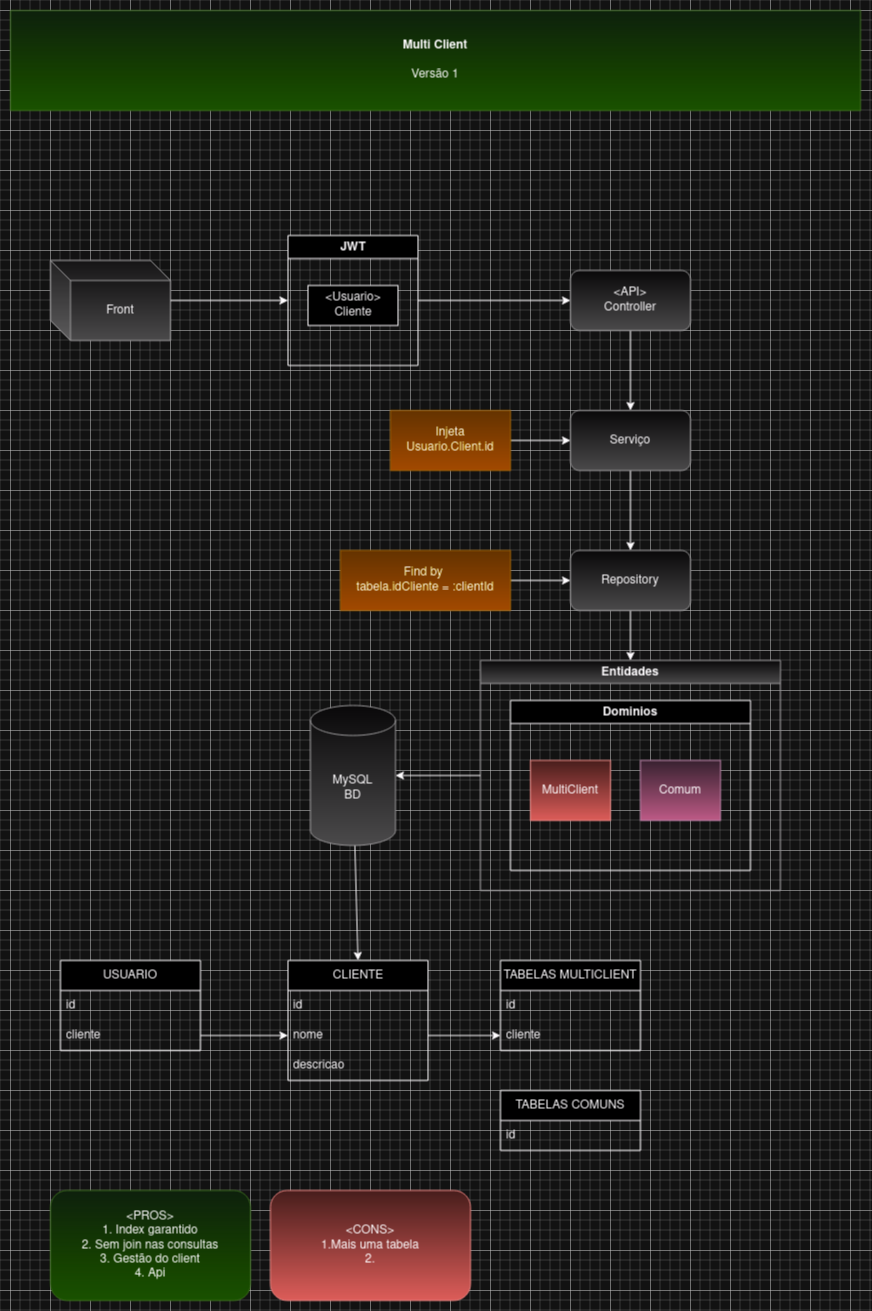

The diagram above was exported from draw.io. Its source (the exported page's mxGraphModel, read from the mxfile embedded in the PNG):
<mxGraphModel dx="955" dy="463" grid="1" gridSize="10" guides="1" tooltips="1" connect="1" arrows="1" fold="1" page="1" pageScale="1" pageWidth="850" pageHeight="1100" math="0" shadow="0">
  <root>
    <mxCell id="0" />
    <mxCell id="1" parent="0" />
    <mxCell id="Yh5xARaOkPYI-zqLpNLu-4" value="&lt;div&gt;&lt;b&gt;Multi Client&lt;/b&gt;&lt;/div&gt;&lt;br&gt;Versão 1" style="text;html=1;strokeColor=#82b366;fillColor=#d5e8d4;align=center;verticalAlign=middle;whiteSpace=wrap;rounded=0;gradientColor=#97d077;" vertex="1" parent="1">
      <mxGeometry width="850" height="100" as="geometry" />
    </mxCell>
    <mxCell id="Yh5xARaOkPYI-zqLpNLu-18" style="edgeStyle=none;rounded=0;orthogonalLoop=1;jettySize=auto;html=1;entryX=0;entryY=0.5;entryDx=0;entryDy=0;" edge="1" parent="1" source="Yh5xARaOkPYI-zqLpNLu-15" target="Yh5xARaOkPYI-zqLpNLu-13">
      <mxGeometry relative="1" as="geometry" />
    </mxCell>
    <mxCell id="Yh5xARaOkPYI-zqLpNLu-7" value="Front" style="shape=cube;whiteSpace=wrap;html=1;boundedLbl=1;backgroundOutline=1;darkOpacity=0.05;darkOpacity2=0.1;fillColor=#f5f5f5;gradientColor=#b3b3b3;strokeColor=#666666;" vertex="1" parent="1">
      <mxGeometry x="40" y="250" width="120" height="80" as="geometry" />
    </mxCell>
    <mxCell id="Yh5xARaOkPYI-zqLpNLu-19" style="edgeStyle=none;rounded=0;orthogonalLoop=1;jettySize=auto;html=1;" edge="1" parent="1" source="Yh5xARaOkPYI-zqLpNLu-13" target="Yh5xARaOkPYI-zqLpNLu-14">
      <mxGeometry relative="1" as="geometry" />
    </mxCell>
    <mxCell id="Yh5xARaOkPYI-zqLpNLu-13" value="&amp;lt;API&amp;gt;&lt;br&gt;&lt;div&gt;Controller&lt;/div&gt;" style="rounded=1;whiteSpace=wrap;html=1;fillColor=#f5f5f5;strokeColor=#666666;gradientColor=#b3b3b3;" vertex="1" parent="1">
      <mxGeometry x="560" y="260" width="120" height="60" as="geometry" />
    </mxCell>
    <mxCell id="Yh5xARaOkPYI-zqLpNLu-21" style="edgeStyle=none;rounded=0;orthogonalLoop=1;jettySize=auto;html=1;" edge="1" parent="1" source="Yh5xARaOkPYI-zqLpNLu-14" target="Yh5xARaOkPYI-zqLpNLu-20">
      <mxGeometry relative="1" as="geometry" />
    </mxCell>
    <mxCell id="Yh5xARaOkPYI-zqLpNLu-14" value="Serviço" style="rounded=1;whiteSpace=wrap;html=1;fillColor=#f5f5f5;gradientColor=#b3b3b3;strokeColor=#666666;" vertex="1" parent="1">
      <mxGeometry x="560" y="400" width="120" height="60" as="geometry" />
    </mxCell>
    <mxCell id="Yh5xARaOkPYI-zqLpNLu-27" style="edgeStyle=none;rounded=0;orthogonalLoop=1;jettySize=auto;html=1;entryX=0.5;entryY=0;entryDx=0;entryDy=0;" edge="1" parent="1" source="Yh5xARaOkPYI-zqLpNLu-20" target="Yh5xARaOkPYI-zqLpNLu-23">
      <mxGeometry relative="1" as="geometry" />
    </mxCell>
    <mxCell id="Yh5xARaOkPYI-zqLpNLu-20" value="Repository" style="rounded=1;whiteSpace=wrap;html=1;fillColor=#f5f5f5;gradientColor=#b3b3b3;strokeColor=#666666;" vertex="1" parent="1">
      <mxGeometry x="560" y="540" width="120" height="60" as="geometry" />
    </mxCell>
    <mxCell id="Yh5xARaOkPYI-zqLpNLu-54" style="edgeStyle=none;rounded=0;orthogonalLoop=1;jettySize=auto;html=1;entryX=0.5;entryY=0;entryDx=0;entryDy=0;" edge="1" parent="1" source="Yh5xARaOkPYI-zqLpNLu-22" target="Yh5xARaOkPYI-zqLpNLu-43">
      <mxGeometry relative="1" as="geometry" />
    </mxCell>
    <mxCell id="Yh5xARaOkPYI-zqLpNLu-22" value="&lt;div&gt;MySQL&lt;br&gt;&lt;/div&gt;&lt;div&gt;BD&lt;/div&gt;" style="shape=cylinder3;whiteSpace=wrap;html=1;boundedLbl=1;backgroundOutline=1;size=15;fillColor=#f5f5f5;gradientColor=#b3b3b3;strokeColor=#666666;" vertex="1" parent="1">
      <mxGeometry x="300" y="695" width="85" height="140" as="geometry" />
    </mxCell>
    <mxCell id="Yh5xARaOkPYI-zqLpNLu-23" value="Entidades" style="swimlane;whiteSpace=wrap;html=1;fillColor=#f5f5f5;gradientColor=#b3b3b3;strokeColor=#666666;" vertex="1" parent="1">
      <mxGeometry x="470" y="650" width="300" height="230" as="geometry" />
    </mxCell>
    <mxCell id="Yh5xARaOkPYI-zqLpNLu-24" value="Dominios" style="swimlane;whiteSpace=wrap;html=1;" vertex="1" parent="Yh5xARaOkPYI-zqLpNLu-23">
      <mxGeometry x="30" y="40" width="240" height="170" as="geometry" />
    </mxCell>
    <mxCell id="Yh5xARaOkPYI-zqLpNLu-25" value="MultiClient" style="rounded=0;whiteSpace=wrap;html=1;fillColor=#f8cecc;gradientColor=#ea6b66;strokeColor=#b85450;" vertex="1" parent="Yh5xARaOkPYI-zqLpNLu-24">
      <mxGeometry x="20" y="60" width="80" height="60" as="geometry" />
    </mxCell>
    <mxCell id="Yh5xARaOkPYI-zqLpNLu-26" value="Comum" style="rounded=0;whiteSpace=wrap;html=1;fillColor=#e6d0de;gradientColor=#d5739d;strokeColor=#996185;" vertex="1" parent="Yh5xARaOkPYI-zqLpNLu-24">
      <mxGeometry x="130" y="60" width="80" height="60" as="geometry" />
    </mxCell>
    <mxCell id="Yh5xARaOkPYI-zqLpNLu-28" style="edgeStyle=none;rounded=0;orthogonalLoop=1;jettySize=auto;html=1;" edge="1" parent="1" source="Yh5xARaOkPYI-zqLpNLu-23" target="Yh5xARaOkPYI-zqLpNLu-22">
      <mxGeometry relative="1" as="geometry" />
    </mxCell>
    <mxCell id="Yh5xARaOkPYI-zqLpNLu-29" value="" style="edgeStyle=none;rounded=0;orthogonalLoop=1;jettySize=auto;html=1;entryX=0;entryY=0.5;entryDx=0;entryDy=0;" edge="1" parent="1" source="Yh5xARaOkPYI-zqLpNLu-7" target="Yh5xARaOkPYI-zqLpNLu-15">
      <mxGeometry relative="1" as="geometry">
        <mxPoint x="160" y="290" as="sourcePoint" />
        <mxPoint x="560" y="290" as="targetPoint" />
      </mxGeometry>
    </mxCell>
    <mxCell id="Yh5xARaOkPYI-zqLpNLu-15" value="JWT" style="swimlane;whiteSpace=wrap;html=1;" vertex="1" parent="1">
      <mxGeometry x="277.5" y="225" width="130" height="130" as="geometry" />
    </mxCell>
    <mxCell id="Yh5xARaOkPYI-zqLpNLu-17" value="&amp;lt;Usuario&amp;gt;&lt;br&gt;&lt;div&gt;Cliente&lt;/div&gt;" style="rounded=0;whiteSpace=wrap;html=1;" vertex="1" parent="Yh5xARaOkPYI-zqLpNLu-15">
      <mxGeometry x="20" y="50" width="90" height="40" as="geometry" />
    </mxCell>
    <mxCell id="Yh5xARaOkPYI-zqLpNLu-31" style="edgeStyle=none;rounded=0;orthogonalLoop=1;jettySize=auto;html=1;" edge="1" parent="1" source="Yh5xARaOkPYI-zqLpNLu-30" target="Yh5xARaOkPYI-zqLpNLu-14">
      <mxGeometry relative="1" as="geometry" />
    </mxCell>
    <mxCell id="Yh5xARaOkPYI-zqLpNLu-30" value="Injeta Usuario.Client.id" style="rounded=0;whiteSpace=wrap;html=1;fillColor=#ffcd28;gradientColor=#ffa500;strokeColor=#d79b00;" vertex="1" parent="1">
      <mxGeometry x="380" y="400" width="120" height="60" as="geometry" />
    </mxCell>
    <mxCell id="Yh5xARaOkPYI-zqLpNLu-34" style="edgeStyle=none;rounded=0;orthogonalLoop=1;jettySize=auto;html=1;" edge="1" parent="1" source="Yh5xARaOkPYI-zqLpNLu-33" target="Yh5xARaOkPYI-zqLpNLu-20">
      <mxGeometry relative="1" as="geometry" />
    </mxCell>
    <mxCell id="Yh5xARaOkPYI-zqLpNLu-33" value="&lt;div&gt;Find by&amp;nbsp;&lt;/div&gt;&lt;div&gt;tabela.idCliente = :clientId &lt;/div&gt;" style="rounded=0;whiteSpace=wrap;html=1;fillColor=#ffcd28;gradientColor=#ffa500;strokeColor=#d79b00;" vertex="1" parent="1">
      <mxGeometry x="330" y="540" width="170" height="60" as="geometry" />
    </mxCell>
    <mxCell id="Yh5xARaOkPYI-zqLpNLu-37" value="USUARIO" style="swimlane;fontStyle=0;childLayout=stackLayout;horizontal=1;startSize=30;horizontalStack=0;resizeParent=1;resizeParentMax=0;resizeLast=0;collapsible=1;marginBottom=0;whiteSpace=wrap;html=1;" vertex="1" parent="1">
      <mxGeometry x="50" y="950" width="140" height="90" as="geometry" />
    </mxCell>
    <mxCell id="Yh5xARaOkPYI-zqLpNLu-38" value="id" style="text;strokeColor=none;fillColor=none;align=left;verticalAlign=middle;spacingLeft=4;spacingRight=4;overflow=hidden;points=[[0,0.5],[1,0.5]];portConstraint=eastwest;rotatable=0;whiteSpace=wrap;html=1;" vertex="1" parent="Yh5xARaOkPYI-zqLpNLu-37">
      <mxGeometry y="30" width="140" height="30" as="geometry" />
    </mxCell>
    <mxCell id="Yh5xARaOkPYI-zqLpNLu-39" value="cliente" style="text;strokeColor=none;fillColor=none;align=left;verticalAlign=middle;spacingLeft=4;spacingRight=4;overflow=hidden;points=[[0,0.5],[1,0.5]];portConstraint=eastwest;rotatable=0;whiteSpace=wrap;html=1;" vertex="1" parent="Yh5xARaOkPYI-zqLpNLu-37">
      <mxGeometry y="60" width="140" height="30" as="geometry" />
    </mxCell>
    <mxCell id="Yh5xARaOkPYI-zqLpNLu-43" value="CLIENTE" style="swimlane;fontStyle=0;childLayout=stackLayout;horizontal=1;startSize=30;horizontalStack=0;resizeParent=1;resizeParentMax=0;resizeLast=0;collapsible=1;marginBottom=0;whiteSpace=wrap;html=1;" vertex="1" parent="1">
      <mxGeometry x="277.5" y="950" width="140" height="120" as="geometry" />
    </mxCell>
    <mxCell id="Yh5xARaOkPYI-zqLpNLu-44" value="id" style="text;strokeColor=none;fillColor=none;align=left;verticalAlign=middle;spacingLeft=4;spacingRight=4;overflow=hidden;points=[[0,0.5],[1,0.5]];portConstraint=eastwest;rotatable=0;whiteSpace=wrap;html=1;" vertex="1" parent="Yh5xARaOkPYI-zqLpNLu-43">
      <mxGeometry y="30" width="140" height="30" as="geometry" />
    </mxCell>
    <mxCell id="Yh5xARaOkPYI-zqLpNLu-45" value="nome" style="text;strokeColor=none;fillColor=none;align=left;verticalAlign=middle;spacingLeft=4;spacingRight=4;overflow=hidden;points=[[0,0.5],[1,0.5]];portConstraint=eastwest;rotatable=0;whiteSpace=wrap;html=1;" vertex="1" parent="Yh5xARaOkPYI-zqLpNLu-43">
      <mxGeometry y="60" width="140" height="30" as="geometry" />
    </mxCell>
    <mxCell id="Yh5xARaOkPYI-zqLpNLu-46" value="descricao" style="text;strokeColor=none;fillColor=none;align=left;verticalAlign=middle;spacingLeft=4;spacingRight=4;overflow=hidden;points=[[0,0.5],[1,0.5]];portConstraint=eastwest;rotatable=0;whiteSpace=wrap;html=1;" vertex="1" parent="Yh5xARaOkPYI-zqLpNLu-43">
      <mxGeometry y="90" width="140" height="30" as="geometry" />
    </mxCell>
    <mxCell id="Yh5xARaOkPYI-zqLpNLu-47" style="edgeStyle=none;rounded=0;orthogonalLoop=1;jettySize=auto;html=1;entryX=0;entryY=0.5;entryDx=0;entryDy=0;" edge="1" parent="1" source="Yh5xARaOkPYI-zqLpNLu-39" target="Yh5xARaOkPYI-zqLpNLu-45">
      <mxGeometry relative="1" as="geometry" />
    </mxCell>
    <mxCell id="Yh5xARaOkPYI-zqLpNLu-48" value="TABELAS MULTICLIENT" style="swimlane;fontStyle=0;childLayout=stackLayout;horizontal=1;startSize=30;horizontalStack=0;resizeParent=1;resizeParentMax=0;resizeLast=0;collapsible=1;marginBottom=0;whiteSpace=wrap;html=1;" vertex="1" parent="1">
      <mxGeometry x="490" y="950" width="140" height="90" as="geometry" />
    </mxCell>
    <mxCell id="Yh5xARaOkPYI-zqLpNLu-49" value="id" style="text;strokeColor=none;fillColor=none;align=left;verticalAlign=middle;spacingLeft=4;spacingRight=4;overflow=hidden;points=[[0,0.5],[1,0.5]];portConstraint=eastwest;rotatable=0;whiteSpace=wrap;html=1;" vertex="1" parent="Yh5xARaOkPYI-zqLpNLu-48">
      <mxGeometry y="30" width="140" height="30" as="geometry" />
    </mxCell>
    <mxCell id="Yh5xARaOkPYI-zqLpNLu-52" value="cliente" style="text;strokeColor=none;fillColor=none;align=left;verticalAlign=middle;spacingLeft=4;spacingRight=4;overflow=hidden;points=[[0,0.5],[1,0.5]];portConstraint=eastwest;rotatable=0;whiteSpace=wrap;html=1;" vertex="1" parent="Yh5xARaOkPYI-zqLpNLu-48">
      <mxGeometry y="60" width="140" height="30" as="geometry" />
    </mxCell>
    <mxCell id="Yh5xARaOkPYI-zqLpNLu-53" style="edgeStyle=none;rounded=0;orthogonalLoop=1;jettySize=auto;html=1;entryX=0;entryY=0.5;entryDx=0;entryDy=0;" edge="1" parent="1" source="Yh5xARaOkPYI-zqLpNLu-45" target="Yh5xARaOkPYI-zqLpNLu-52">
      <mxGeometry relative="1" as="geometry" />
    </mxCell>
    <mxCell id="Yh5xARaOkPYI-zqLpNLu-64" value="&lt;div&gt;&amp;lt;PROS&amp;gt;&lt;/div&gt;&lt;div&gt;1. Index garantido&lt;/div&gt;&lt;div&gt;2. Sem join nas consultas&lt;/div&gt;&lt;div&gt;3. Gestão do client&lt;/div&gt;&lt;div&gt;4. Api &lt;br&gt;&lt;/div&gt;" style="rounded=1;whiteSpace=wrap;html=1;fillColor=#d5e8d4;gradientColor=#97d077;strokeColor=#82b366;" vertex="1" parent="1">
      <mxGeometry x="40" y="1180" width="200" height="110" as="geometry" />
    </mxCell>
    <mxCell id="Yh5xARaOkPYI-zqLpNLu-65" value="TABELAS COMUNS" style="swimlane;fontStyle=0;childLayout=stackLayout;horizontal=1;startSize=30;horizontalStack=0;resizeParent=1;resizeParentMax=0;resizeLast=0;collapsible=1;marginBottom=0;whiteSpace=wrap;html=1;" vertex="1" parent="1">
      <mxGeometry x="490" y="1080" width="140" height="60" as="geometry" />
    </mxCell>
    <mxCell id="Yh5xARaOkPYI-zqLpNLu-66" value="id" style="text;strokeColor=none;fillColor=none;align=left;verticalAlign=middle;spacingLeft=4;spacingRight=4;overflow=hidden;points=[[0,0.5],[1,0.5]];portConstraint=eastwest;rotatable=0;whiteSpace=wrap;html=1;" vertex="1" parent="Yh5xARaOkPYI-zqLpNLu-65">
      <mxGeometry y="30" width="140" height="30" as="geometry" />
    </mxCell>
    <mxCell id="Yh5xARaOkPYI-zqLpNLu-68" value="&lt;div&gt;&amp;lt;CONS&amp;gt;&lt;/div&gt;&lt;div&gt;1.Mais uma tabela&lt;br&gt;&lt;/div&gt;&lt;div&gt;2. &lt;br&gt;&lt;/div&gt;" style="rounded=1;whiteSpace=wrap;html=1;fillColor=#f8cecc;gradientColor=#ea6b66;strokeColor=#b85450;" vertex="1" parent="1">
      <mxGeometry x="260" y="1180" width="200" height="110" as="geometry" />
    </mxCell>
  </root>
</mxGraphModel>